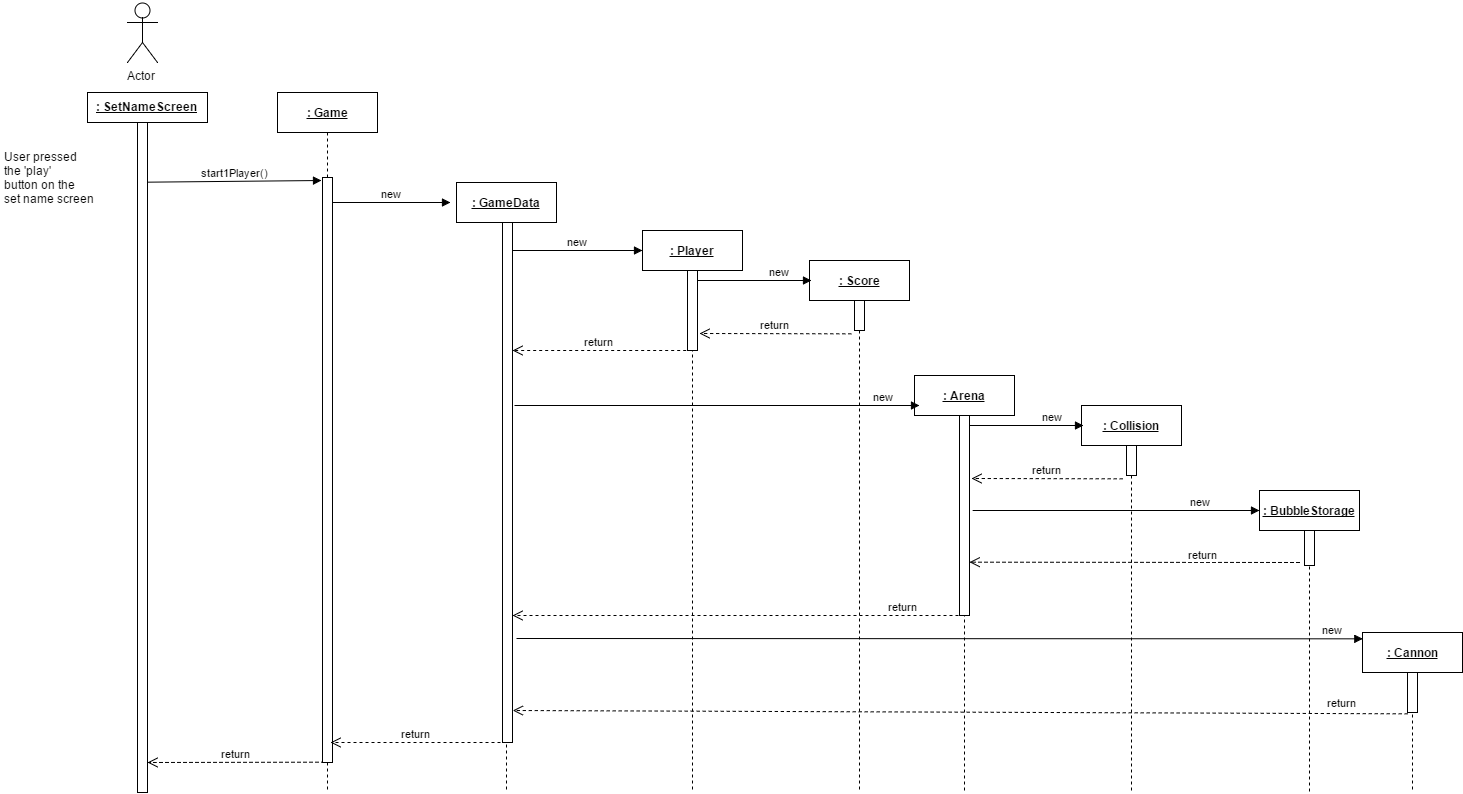

The diagram above was exported from draw.io. Its source (the exported page's mxGraphModel, read from the mxfile embedded in the PNG):
<mxGraphModel dx="2383" dy="1292" grid="1" gridSize="10" guides="1" tooltips="1" connect="1" arrows="1" fold="1" page="1" pageScale="1" pageWidth="826" pageHeight="1169" background="#ffffff" math="0" shadow="0">
  <root>
    <mxCell id="0" />
    <mxCell id="1" parent="0" />
    <mxCell id="5a34bcf02242877e-2" value="Actor" style="shape=umlActor;verticalLabelPosition=bottom;labelBackgroundColor=#ffffff;verticalAlign=top;html=1;" parent="1" vertex="1">
      <mxGeometry x="165" y="90" width="30" height="60" as="geometry" />
    </mxCell>
    <mxCell id="4e05c47266b35ad0-1" value="&lt;div&gt;User pressed&amp;nbsp;&lt;/div&gt;&lt;div&gt;the 'play'&amp;nbsp;&lt;/div&gt;&lt;div&gt;button&amp;nbsp;&lt;span&gt;on the&amp;nbsp;&lt;/span&gt;&lt;/div&gt;&lt;div&gt;&lt;span&gt;set&amp;nbsp;&lt;/span&gt;&lt;span&gt;name screen&lt;/span&gt;&lt;/div&gt;" style="text;html=1;resizable=0;points=[];autosize=1;align=left;verticalAlign=top;spacingTop=-4;" parent="1" vertex="1">
      <mxGeometry x="40" y="235" width="110" height="60" as="geometry" />
    </mxCell>
    <mxCell id="3c580fb72db52299-1" value="" style="html=1;points=[];perimeter=orthogonalPerimeter;" vertex="1" parent="1">
      <mxGeometry x="175" y="210" width="10" height="670" as="geometry" />
    </mxCell>
    <mxCell id="3c580fb72db52299-2" value="&lt;u&gt;&lt;b&gt;: SetNameScreen&lt;/b&gt;&lt;/u&gt;" style="html=1;" vertex="1" parent="1">
      <mxGeometry x="125" y="180" width="120" height="30" as="geometry" />
    </mxCell>
    <mxCell id="3c580fb72db52299-3" value="start1Player()" style="html=1;verticalAlign=bottom;endArrow=block;exitX=1.1;exitY=0.088;exitPerimeter=0;entryX=0.1;entryY=0.009;entryPerimeter=0;" edge="1" parent="1" source="3c580fb72db52299-1">
      <mxGeometry x="185" y="245" as="geometry">
        <mxPoint x="185" y="245" as="sourcePoint" />
        <mxPoint x="359" y="268" as="targetPoint" />
      </mxGeometry>
    </mxCell>
    <mxCell id="3c580fb72db52299-4" value="&lt;b&gt;&lt;u&gt;: Game&lt;/u&gt;&lt;/b&gt;" style="shape=umlLifeline;perimeter=lifelinePerimeter;whiteSpace=wrap;html=1;container=1;collapsible=0;recursiveResize=0;outlineConnect=0;" vertex="1" parent="1">
      <mxGeometry x="315" y="180" width="100" height="700" as="geometry" />
    </mxCell>
    <mxCell id="3c580fb72db52299-5" value="return" style="html=1;verticalAlign=bottom;endArrow=open;dashed=1;endSize=8;exitX=0.217;exitY=1;exitPerimeter=0;" edge="1" parent="1" source="5a34bcf02242877e-4" target="3c580fb72db52299-1">
      <mxGeometry x="241" y="540" as="geometry">
        <mxPoint x="190" y="540" as="targetPoint" />
        <mxPoint x="358" y="870" as="sourcePoint" />
        <Array as="points">
          <mxPoint x="185" y="850" />
        </Array>
      </mxGeometry>
    </mxCell>
    <mxCell id="5a34bcf02242877e-4" value="" style="html=1;points=[];perimeter=orthogonalPerimeter;" parent="1" vertex="1">
      <mxGeometry x="360" y="265" width="10" height="585" as="geometry" />
    </mxCell>
    <mxCell id="3c580fb72db52299-9" value="&lt;b&gt;&lt;u&gt;: GameData&lt;/u&gt;&lt;/b&gt;" style="shape=umlLifeline;perimeter=lifelinePerimeter;whiteSpace=wrap;html=1;container=1;collapsible=0;recursiveResize=0;outlineConnect=0;" vertex="1" parent="1">
      <mxGeometry x="494" y="270" width="100" height="610" as="geometry" />
    </mxCell>
    <mxCell id="3c580fb72db52299-10" value="" style="html=1;points=[];perimeter=orthogonalPerimeter;" vertex="1" parent="3c580fb72db52299-9">
      <mxGeometry x="46" y="40" width="10" height="520" as="geometry" />
    </mxCell>
    <mxCell id="3c580fb72db52299-14" value="new" style="html=1;verticalAlign=bottom;endArrow=block;entryX=0.1;entryY=0.009;entryPerimeter=0;" edge="1" parent="1">
      <mxGeometry x="314" y="267" as="geometry">
        <mxPoint x="370" y="290" as="sourcePoint" />
        <mxPoint x="488" y="289.9999999999999" as="targetPoint" />
      </mxGeometry>
    </mxCell>
    <mxCell id="3c580fb72db52299-15" value="&lt;b&gt;&lt;u&gt;: Cannon&lt;/u&gt;&lt;/b&gt;" style="shape=umlLifeline;perimeter=lifelinePerimeter;whiteSpace=wrap;html=1;container=1;collapsible=0;recursiveResize=0;outlineConnect=0;" vertex="1" parent="1">
      <mxGeometry x="1400" y="720" width="100" height="160" as="geometry" />
    </mxCell>
    <mxCell id="3c580fb72db52299-16" value="" style="html=1;points=[];perimeter=orthogonalPerimeter;" vertex="1" parent="3c580fb72db52299-15">
      <mxGeometry x="45" y="40" width="10" height="40" as="geometry" />
    </mxCell>
    <mxCell id="3c580fb72db52299-20" value="&lt;b&gt;&lt;u&gt;: Player&lt;/u&gt;&lt;/b&gt;" style="shape=umlLifeline;perimeter=lifelinePerimeter;whiteSpace=wrap;html=1;container=1;collapsible=0;recursiveResize=0;outlineConnect=0;" vertex="1" parent="1">
      <mxGeometry x="680" y="318" width="100" height="562" as="geometry" />
    </mxCell>
    <mxCell id="3c580fb72db52299-21" value="" style="html=1;points=[];perimeter=orthogonalPerimeter;" vertex="1" parent="3c580fb72db52299-20">
      <mxGeometry x="45" y="40" width="10" height="80" as="geometry" />
    </mxCell>
    <mxCell id="3c580fb72db52299-22" value="new" style="html=1;verticalAlign=bottom;endArrow=block;entryX=0.1;entryY=0.009;entryPerimeter=0;" edge="1" parent="1">
      <mxGeometry x="506" y="315" as="geometry">
        <mxPoint x="550" y="338" as="sourcePoint" />
        <mxPoint x="680" y="338" as="targetPoint" />
      </mxGeometry>
    </mxCell>
    <mxCell id="3c580fb72db52299-23" value="return" style="html=1;verticalAlign=bottom;endArrow=open;dashed=1;endSize=8;exitX=-0.2;exitY=1;exitPerimeter=0;" edge="1" parent="1" source="3c580fb72db52299-21">
      <mxGeometry x="607" y="398" as="geometry">
        <mxPoint x="550" y="438" as="targetPoint" />
        <mxPoint x="724" y="398" as="sourcePoint" />
      </mxGeometry>
    </mxCell>
    <mxCell id="3c580fb72db52299-24" value="&lt;b&gt;&lt;u&gt;: Score&lt;/u&gt;&lt;/b&gt;" style="shape=umlLifeline;perimeter=lifelinePerimeter;whiteSpace=wrap;html=1;container=1;collapsible=0;recursiveResize=0;outlineConnect=0;" vertex="1" parent="1">
      <mxGeometry x="847" y="348" width="100" height="532" as="geometry" />
    </mxCell>
    <mxCell id="3c580fb72db52299-25" value="" style="html=1;points=[];perimeter=orthogonalPerimeter;" vertex="1" parent="3c580fb72db52299-24">
      <mxGeometry x="45" y="40" width="10" height="30" as="geometry" />
    </mxCell>
    <mxCell id="3c580fb72db52299-26" value="new" style="html=1;verticalAlign=bottom;endArrow=block;exitX=1.3;exitY=0.419;exitPerimeter=0;" edge="1" parent="1">
      <mxGeometry x="-173" y="-102" as="geometry">
        <mxPoint x="735" y="368" as="sourcePoint" />
        <mxPoint x="849" y="368" as="targetPoint" />
        <Array as="points">
          <mxPoint x="799" y="368" />
        </Array>
        <mxPoint x="25" as="offset" />
      </mxGeometry>
    </mxCell>
    <mxCell id="3c580fb72db52299-27" value="return" style="html=1;verticalAlign=bottom;endArrow=open;dashed=1;endSize=8;exitX=-0.3;exitY=1.1;exitPerimeter=0;" edge="1" parent="1" source="3c580fb72db52299-25">
      <mxGeometry x="617" y="408" as="geometry">
        <mxPoint x="737" y="421" as="targetPoint" />
        <mxPoint x="734" y="408" as="sourcePoint" />
      </mxGeometry>
    </mxCell>
    <mxCell id="3c580fb72db52299-28" value="&lt;b&gt;&lt;u&gt;: Arena&lt;/u&gt;&lt;/b&gt;" style="shape=umlLifeline;perimeter=lifelinePerimeter;whiteSpace=wrap;html=1;container=1;collapsible=0;recursiveResize=0;outlineConnect=0;" vertex="1" parent="1">
      <mxGeometry x="952" y="463" width="100" height="417" as="geometry" />
    </mxCell>
    <mxCell id="3c580fb72db52299-29" value="" style="html=1;points=[];perimeter=orthogonalPerimeter;" vertex="1" parent="3c580fb72db52299-28">
      <mxGeometry x="45" y="40" width="10" height="200" as="geometry" />
    </mxCell>
    <mxCell id="3c580fb72db52299-30" value="&lt;b&gt;&lt;u&gt;: Collision&lt;/u&gt;&lt;/b&gt;" style="shape=umlLifeline;perimeter=lifelinePerimeter;whiteSpace=wrap;html=1;container=1;collapsible=0;recursiveResize=0;outlineConnect=0;" vertex="1" parent="1">
      <mxGeometry x="1119" y="493" width="100" height="387" as="geometry" />
    </mxCell>
    <mxCell id="3c580fb72db52299-31" value="" style="html=1;points=[];perimeter=orthogonalPerimeter;" vertex="1" parent="3c580fb72db52299-30">
      <mxGeometry x="45" y="40" width="10" height="30" as="geometry" />
    </mxCell>
    <mxCell id="3c580fb72db52299-32" value="new" style="html=1;verticalAlign=bottom;endArrow=block;exitX=1.3;exitY=0.419;exitPerimeter=0;" edge="1" parent="1">
      <mxGeometry as="geometry">
        <mxPoint x="1007" y="513" as="sourcePoint" />
        <mxPoint x="1121" y="513" as="targetPoint" />
        <Array as="points">
          <mxPoint x="1071" y="513" />
        </Array>
        <mxPoint x="26" as="offset" />
      </mxGeometry>
    </mxCell>
    <mxCell id="3c580fb72db52299-33" value="return" style="html=1;verticalAlign=bottom;endArrow=open;dashed=1;endSize=8;exitX=-0.3;exitY=1.1;exitPerimeter=0;" edge="1" source="3c580fb72db52299-31" parent="1">
      <mxGeometry x="889" y="553" as="geometry">
        <mxPoint x="1009" y="566" as="targetPoint" />
        <mxPoint x="1006" y="553" as="sourcePoint" />
      </mxGeometry>
    </mxCell>
    <mxCell id="3c580fb72db52299-34" value="&lt;b&gt;&lt;u&gt;: BubbleStorage&lt;/u&gt;&lt;/b&gt;" style="shape=umlLifeline;perimeter=lifelinePerimeter;whiteSpace=wrap;html=1;container=1;collapsible=0;recursiveResize=0;outlineConnect=0;" vertex="1" parent="1">
      <mxGeometry x="1297" y="578" width="100" height="302" as="geometry" />
    </mxCell>
    <mxCell id="3c580fb72db52299-35" value="" style="html=1;points=[];perimeter=orthogonalPerimeter;" vertex="1" parent="3c580fb72db52299-34">
      <mxGeometry x="45" y="40" width="10" height="35" as="geometry" />
    </mxCell>
    <mxCell id="3c580fb72db52299-36" value="new" style="html=1;verticalAlign=bottom;endArrow=block;exitX=1.3;exitY=0.475;exitPerimeter=0;" edge="1" parent="1" source="3c580fb72db52299-29">
      <mxGeometry x="-173" y="-102" as="geometry">
        <mxPoint x="1019" y="598" as="sourcePoint" />
        <mxPoint x="1297" y="598" as="targetPoint" />
        <Array as="points">
          <mxPoint x="1047" y="598" />
        </Array>
        <mxPoint x="84" as="offset" />
      </mxGeometry>
    </mxCell>
    <mxCell id="3c580fb72db52299-37" value="return" style="html=1;verticalAlign=bottom;endArrow=open;dashed=1;endSize=8;entryX=1;entryY=0.73;entryPerimeter=0;" edge="1" parent="1" target="3c580fb72db52299-29">
      <mxGeometry as="geometry">
        <mxPoint x="1017" y="648" as="targetPoint" />
        <mxPoint x="1337" y="650" as="sourcePoint" />
        <mxPoint x="68" y="1" as="offset" />
      </mxGeometry>
    </mxCell>
    <mxCell id="3c580fb72db52299-38" value="new" style="html=1;verticalAlign=bottom;endArrow=block;entryX=0.05;entryY=0.07;entryPerimeter=0;exitX=0.58;exitY=0.366;exitPerimeter=0;" edge="1" parent="1" source="3c580fb72db52299-9" target="3c580fb72db52299-28">
      <mxGeometry as="geometry">
        <mxPoint x="552" y="500" as="sourcePoint" />
        <mxPoint x="730" y="485" as="targetPoint" />
        <mxPoint x="166" as="offset" />
      </mxGeometry>
    </mxCell>
    <mxCell id="3c580fb72db52299-39" value="return" style="html=1;verticalAlign=bottom;endArrow=open;dashed=1;endSize=8;exitX=-0.2;exitY=1;exitPerimeter=0;" edge="1" parent="1">
      <mxGeometry as="geometry">
        <mxPoint x="550" y="703" as="targetPoint" />
        <mxPoint x="1002" y="703" as="sourcePoint" />
        <mxPoint x="164" as="offset" />
      </mxGeometry>
    </mxCell>
    <mxCell id="3c580fb72db52299-40" value="return" style="html=1;verticalAlign=bottom;endArrow=open;dashed=1;endSize=8;" edge="1" parent="1">
      <mxGeometry x="883" y="790" as="geometry">
        <mxPoint x="368" y="830" as="targetPoint" />
        <mxPoint x="538" y="830" as="sourcePoint" />
      </mxGeometry>
    </mxCell>
    <mxCell id="3c580fb72db52299-41" value="return" style="html=1;verticalAlign=bottom;endArrow=open;dashed=1;endSize=8;exitX=-0.033;exitY=1.037;exitPerimeter=0;entryX=1.1;entryY=0.94;entryPerimeter=0;" edge="1" parent="1" source="3c580fb72db52299-16" target="3c580fb72db52299-10">
      <mxGeometry as="geometry">
        <mxPoint x="552" y="810" as="targetPoint" />
        <mxPoint x="1032" y="810" as="sourcePoint" />
        <mxPoint x="382" y="-1" as="offset" />
      </mxGeometry>
    </mxCell>
    <mxCell id="3c580fb72db52299-42" value="new" style="html=1;verticalAlign=bottom;endArrow=block;entryX=0;entryY=0.036;entryPerimeter=0;" edge="1" parent="1" target="3c580fb72db52299-15">
      <mxGeometry as="geometry">
        <mxPoint x="554" y="726" as="sourcePoint" />
        <mxPoint x="1041" y="760" as="targetPoint" />
        <Array as="points" />
        <mxPoint x="393" as="offset" />
      </mxGeometry>
    </mxCell>
  </root>
</mxGraphModel>